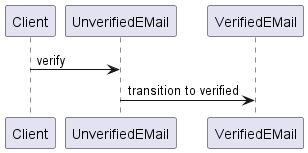

The diagram above was rendered by PlantUML. Its source (embedded in the PNG):
@startuml
participant Client
participant UnverifiedEMail
participant VerifiedEMail

Client -> UnverifiedEMail : verify
UnverifiedEMail -> VerifiedEMail: transition to verified

@enduml